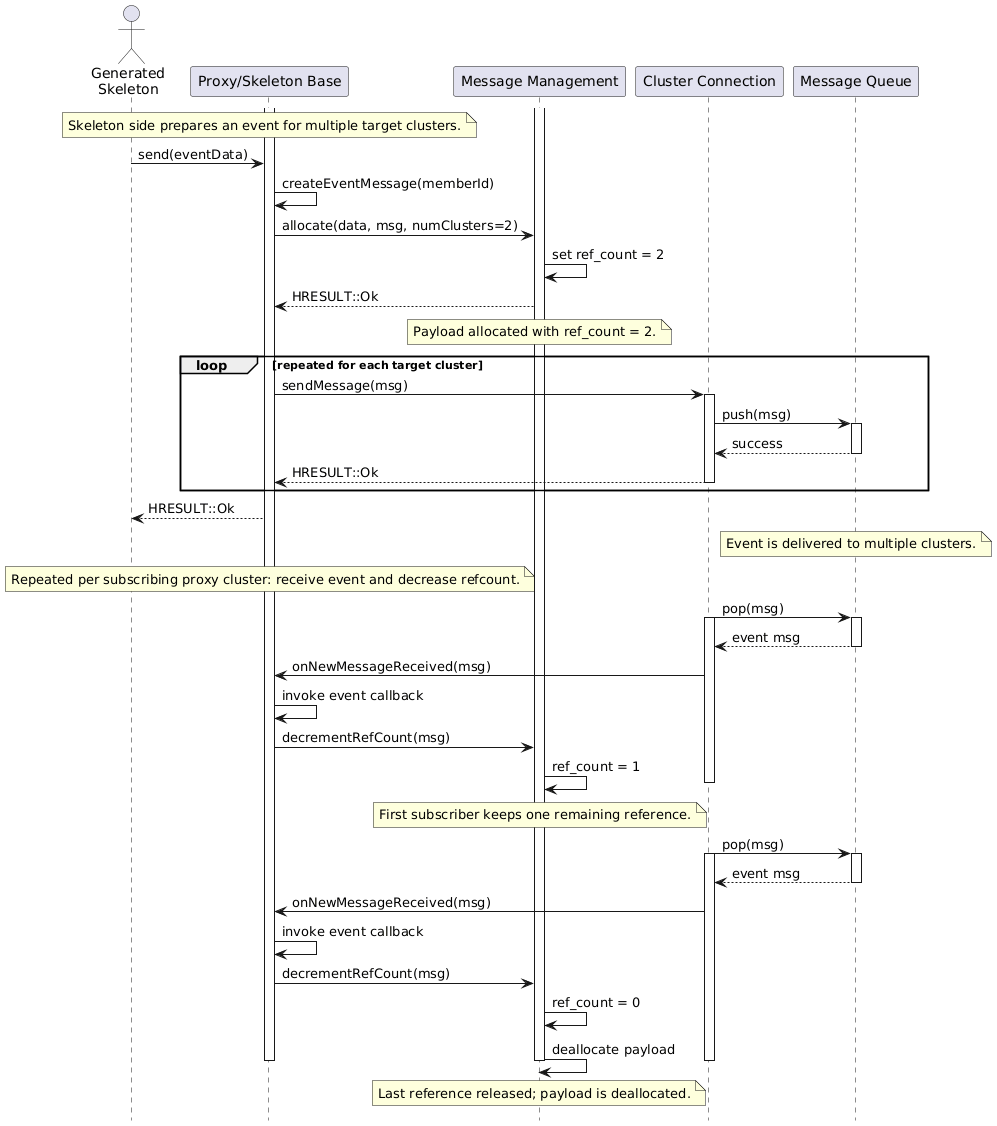

The diagram above was rendered by PlantUML. Its source (embedded in the PNG):
@startuml

hide footbox

actor "Generated\nSkeleton" as generated_skeleton
participant "Proxy/Skeleton Base" as proxy_skeleton_base_unit
participant "Message Management" as message_management_unit
participant "Cluster Connection" as cluster_connection_unit
participant "Message Queue" as message_queue_unit

activate proxy_skeleton_base_unit
activate message_management_unit

note over proxy_skeleton_base_unit
  Skeleton side prepares an event for multiple target clusters.
end note

generated_skeleton -> proxy_skeleton_base_unit : send(eventData)
proxy_skeleton_base_unit -> proxy_skeleton_base_unit : createEventMessage(memberId)
proxy_skeleton_base_unit -> message_management_unit : allocate(data, msg, numClusters=2)
message_management_unit -> message_management_unit : set ref_count = 2
message_management_unit --> proxy_skeleton_base_unit : HRESULT::Ok

note over message_management_unit : Payload allocated with ref_count = 2.

loop repeated for each target cluster
    proxy_skeleton_base_unit -> cluster_connection_unit : sendMessage(msg)
    activate cluster_connection_unit
    cluster_connection_unit -> message_queue_unit : push(msg)
    activate message_queue_unit
    message_queue_unit --> cluster_connection_unit : success
    deactivate message_queue_unit
    cluster_connection_unit --> proxy_skeleton_base_unit : HRESULT::Ok
    deactivate cluster_connection_unit
end

proxy_skeleton_base_unit --> generated_skeleton : HRESULT::Ok

note over message_queue_unit : Event is delivered to multiple clusters.

note over proxy_skeleton_base_unit
  Repeated per subscribing proxy cluster: receive event and decrease refcount.
end note

cluster_connection_unit -> message_queue_unit : pop(msg)
activate cluster_connection_unit
activate message_queue_unit
message_queue_unit --> cluster_connection_unit : event msg
deactivate message_queue_unit
cluster_connection_unit -> proxy_skeleton_base_unit : onNewMessageReceived(msg)
proxy_skeleton_base_unit -> proxy_skeleton_base_unit : invoke event callback
proxy_skeleton_base_unit -> message_management_unit : decrementRefCount(msg)
message_management_unit -> message_management_unit : ref_count = 1

note over message_management_unit : First subscriber keeps one remaining reference.

deactivate cluster_connection_unit

cluster_connection_unit -> message_queue_unit : pop(msg)
activate cluster_connection_unit
activate message_queue_unit
message_queue_unit --> cluster_connection_unit : event msg
deactivate message_queue_unit
cluster_connection_unit -> proxy_skeleton_base_unit : onNewMessageReceived(msg)
proxy_skeleton_base_unit -> proxy_skeleton_base_unit : invoke event callback
proxy_skeleton_base_unit -> message_management_unit : decrementRefCount(msg)
message_management_unit -> message_management_unit : ref_count = 0
message_management_unit -> message_management_unit : deallocate payload

note over message_management_unit : Last reference released; payload is deallocated.

deactivate cluster_connection_unit
deactivate message_management_unit
deactivate proxy_skeleton_base_unit

@enduml